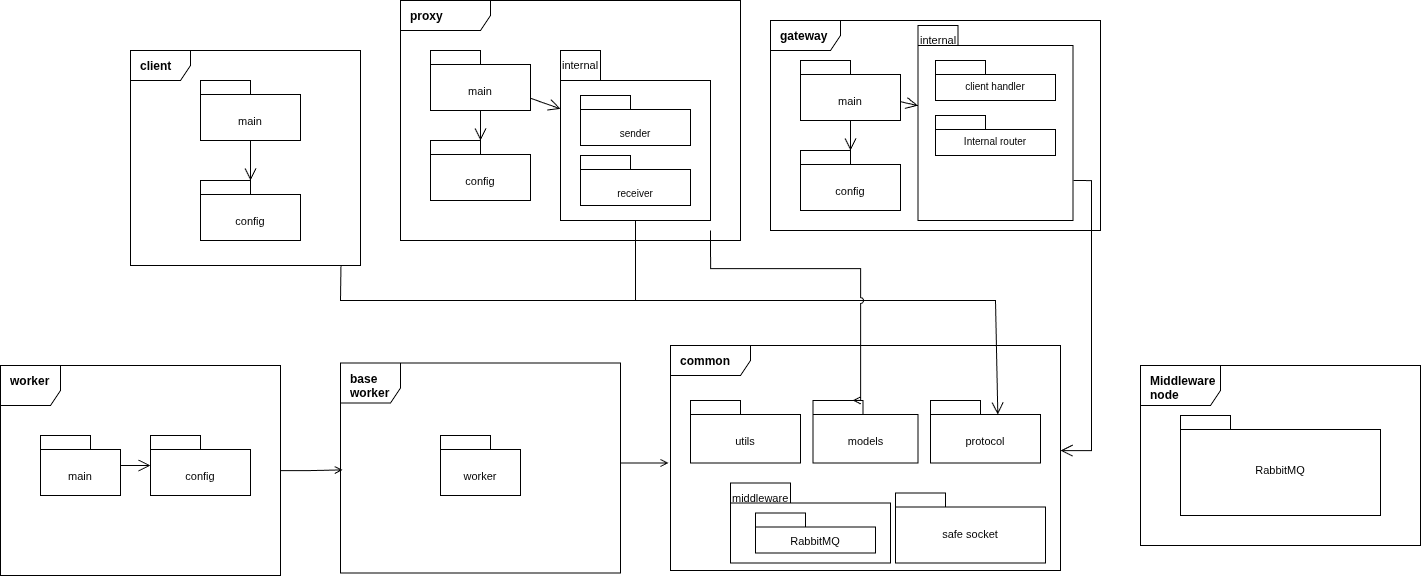

The diagram above was exported from draw.io. Its source (the exported page's mxGraphModel, read from the mxfile embedded in the PNG):
<mxGraphModel dx="1775" dy="1093" grid="1" gridSize="10" guides="1" tooltips="1" connect="1" arrows="1" fold="1" page="1" pageScale="1" pageWidth="2000" pageHeight="1400" math="0" shadow="0">
  <root>
    <mxCell id="0" />
    <mxCell id="1" parent="0" />
    <mxCell id="2" parent="1" style="shape=umlFrame;fontStyle=1;tabWidth=70;tabHeight=30;tabPosition=left;fillColor=#ffffff;strokeColor=#000000;align=left;verticalAlign=top;whiteSpace=wrap;html=1;fontSize=12;spacingLeft=8;spacingTop=2;" value="client" vertex="1">
      <mxGeometry height="215" width="230" x="190" y="130" as="geometry" />
    </mxCell>
    <mxCell id="61" edge="1" parent="1" source="2" style="endArrow=open;endFill=0;endSize=10;html=1;rounded=0;strokeColor=#000000;entryX=0.612;entryY=0.226;entryDx=0;entryDy=0;entryPerimeter=0;exitX=0.915;exitY=1.003;exitDx=0;exitDy=0;exitPerimeter=0;jumpStyle=arc;" target="57" value="">
      <mxGeometry relative="1" as="geometry">
        <Array as="points">
          <mxPoint x="400" y="380" />
          <mxPoint x="700" y="380" />
          <mxPoint x="1055" y="380" />
        </Array>
        <mxPoint x="400" y="350" as="sourcePoint" />
        <mxPoint x="1055.24" y="510.2100000000001" as="targetPoint" />
      </mxGeometry>
    </mxCell>
    <mxCell id="3" parent="1" style="shape=folder;fontStyle=0;tabWidth=50;tabHeight=14;tabPosition=left;fillColor=#ffffff;strokeColor=#000000;align=center;verticalAlign=top;whiteSpace=wrap;html=1;fontSize=11;spacingTop=2;" value="&lt;div&gt;&lt;br&gt;&lt;/div&gt;&lt;div&gt;&lt;br&gt;&lt;/div&gt;main" vertex="1">
      <mxGeometry height="60" width="100" x="260" y="160" as="geometry" />
    </mxCell>
    <mxCell id="4" parent="1" style="shape=folder;fontStyle=0;tabWidth=50;tabHeight=14;tabPosition=left;fillColor=#ffffff;strokeColor=#000000;align=center;verticalAlign=top;whiteSpace=wrap;html=1;fontSize=11;spacingTop=2;" value="&lt;div&gt;&lt;br&gt;&lt;/div&gt;&lt;div&gt;&lt;br&gt;&lt;/div&gt;config" vertex="1">
      <mxGeometry height="60" width="100" x="260" y="260" as="geometry" />
    </mxCell>
    <mxCell id="9" edge="1" parent="1" source="3" style="endArrow=open;endFill=0;endSize=10;html=1;rounded=0;strokeColor=#000000;" target="4" value="">
      <mxGeometry relative="1" as="geometry" />
    </mxCell>
    <mxCell id="10" parent="1" style="shape=umlFrame;fontStyle=1;tabWidth=90;tabHeight=30;tabPosition=left;fillColor=#ffffff;strokeColor=#000000;align=left;verticalAlign=top;whiteSpace=wrap;html=1;fontSize=12;spacingLeft=8;spacingTop=2;width=90;height=30;" value="proxy" vertex="1">
      <mxGeometry height="240" width="340" x="460" y="80" as="geometry" />
    </mxCell>
    <mxCell id="11" parent="1" style="shape=folder;fontStyle=0;tabWidth=50;tabHeight=14;tabPosition=left;fillColor=#ffffff;strokeColor=#000000;align=center;verticalAlign=top;whiteSpace=wrap;html=1;fontSize=11;spacingTop=2;" value="&lt;div&gt;&lt;br&gt;&lt;/div&gt;&lt;div&gt;&lt;br&gt;&lt;/div&gt;main" vertex="1">
      <mxGeometry height="60" width="100" x="490" y="130" as="geometry" />
    </mxCell>
    <mxCell id="12" parent="1" style="shape=folder;fontStyle=0;tabWidth=50;tabHeight=14;tabPosition=left;fillColor=#ffffff;strokeColor=#000000;align=center;verticalAlign=top;whiteSpace=wrap;html=1;fontSize=11;spacingTop=2;" value="&lt;div&gt;&lt;br&gt;&lt;/div&gt;&lt;div&gt;&lt;br&gt;&lt;/div&gt;config" vertex="1">
      <mxGeometry height="60" width="100" x="490" y="220" as="geometry" />
    </mxCell>
    <mxCell id="13" parent="1" style="shape=folder;fontStyle=0;tabWidth=40;tabHeight=30;tabPosition=left;fillColor=#ffffff;strokeColor=#000000;align=left;verticalAlign=top;whiteSpace=wrap;html=1;fontSize=11;spacingTop=2;" value="internal" vertex="1">
      <mxGeometry height="170" width="150" x="620" y="130" as="geometry" />
    </mxCell>
    <mxCell id="14" parent="1" style="shape=folder;fontStyle=0;tabWidth=50;tabHeight=14;tabPosition=left;fillColor=#ffffff;strokeColor=#000000;align=center;verticalAlign=top;whiteSpace=wrap;html=1;fontSize=10;spacingTop=2;" value="&lt;div&gt;&lt;br&gt;&lt;/div&gt;&lt;div&gt;&lt;br&gt;&lt;/div&gt;sender" vertex="1">
      <mxGeometry height="50" width="110" x="640" y="175" as="geometry" />
    </mxCell>
    <mxCell id="15" parent="1" style="shape=folder;fontStyle=0;tabWidth=50;tabHeight=14;tabPosition=left;fillColor=#ffffff;strokeColor=#000000;align=center;verticalAlign=top;whiteSpace=wrap;html=1;fontSize=10;spacingTop=2;" value="&lt;div&gt;&lt;br&gt;&lt;/div&gt;&lt;div&gt;&lt;br&gt;&lt;/div&gt;receiver" vertex="1">
      <mxGeometry height="50" width="110" x="640" y="235" as="geometry" />
    </mxCell>
    <mxCell id="5AUTu9oCSE_4yTs7rqUF-69" edge="1" parent="1" source="13" style="edgeStyle=orthogonalEdgeStyle;rounded=0;orthogonalLoop=1;jettySize=auto;html=1;exitX=0.5;exitY=1;exitDx=0;exitDy=0;exitPerimeter=0;endArrow=none;endFill=0;jumpStyle=arc;">
      <mxGeometry relative="1" as="geometry">
        <mxPoint x="695" y="380" as="targetPoint" />
      </mxGeometry>
    </mxCell>
    <mxCell id="16" edge="1" parent="1" source="11" style="endArrow=open;endFill=0;endSize=10;html=1;rounded=0;strokeColor=#000000;" target="13" value="">
      <mxGeometry relative="1" as="geometry" />
    </mxCell>
    <mxCell id="17" edge="1" parent="1" source="11" style="endArrow=open;endFill=0;endSize=10;html=1;rounded=0;strokeColor=#000000;" target="12" value="">
      <mxGeometry relative="1" as="geometry" />
    </mxCell>
    <mxCell id="18" parent="1" style="shape=umlFrame;fontStyle=1;tabWidth=70;tabHeight=30;tabPosition=left;fillColor=#ffffff;strokeColor=#000000;align=left;verticalAlign=top;whiteSpace=wrap;html=1;fontSize=12;spacingLeft=8;spacingTop=2;width=70;height=30;" value="gateway" vertex="1">
      <mxGeometry height="210" width="330" x="830" y="100" as="geometry" />
    </mxCell>
    <mxCell id="19" parent="1" style="shape=folder;fontStyle=0;tabWidth=50;tabHeight=14;tabPosition=left;fillColor=#ffffff;strokeColor=#000000;align=center;verticalAlign=top;whiteSpace=wrap;html=1;fontSize=11;spacingTop=2;" value="&lt;div&gt;&lt;br&gt;&lt;/div&gt;&lt;div&gt;&lt;br&gt;&lt;/div&gt;main" vertex="1">
      <mxGeometry height="60" width="100" x="860" y="140" as="geometry" />
    </mxCell>
    <mxCell id="20" parent="1" style="shape=folder;fontStyle=0;tabWidth=50;tabHeight=14;tabPosition=left;fillColor=#ffffff;strokeColor=#000000;align=center;verticalAlign=top;whiteSpace=wrap;html=1;fontSize=11;spacingTop=2;" value="&lt;div&gt;&lt;br&gt;&lt;/div&gt;&lt;div&gt;&lt;br&gt;&lt;/div&gt;config" vertex="1">
      <mxGeometry height="60" width="100" x="860" y="230" as="geometry" />
    </mxCell>
    <mxCell id="21" parent="1" style="shape=folder;fontStyle=0;tabWidth=40;tabHeight=20;tabPosition=left;fillColor=#ffffff;strokeColor=#000000;align=left;verticalAlign=top;whiteSpace=wrap;html=1;fontSize=11;spacingTop=2;" value="internal" vertex="1">
      <mxGeometry height="195" width="155" x="977.5" y="105" as="geometry" />
    </mxCell>
    <mxCell id="26" edge="1" parent="1" source="19" style="endArrow=open;endFill=0;endSize=10;html=1;rounded=0;strokeColor=#000000;" target="21" value="">
      <mxGeometry relative="1" as="geometry" />
    </mxCell>
    <mxCell id="27" edge="1" parent="1" source="19" style="endArrow=open;endFill=0;endSize=10;html=1;rounded=0;strokeColor=#000000;" target="20" value="">
      <mxGeometry relative="1" as="geometry" />
    </mxCell>
    <mxCell id="34" parent="1" style="shape=umlFrame;fontStyle=1;tabWidth=80;tabHeight=30;tabPosition=left;fillColor=#ffffff;strokeColor=#000000;align=left;verticalAlign=top;whiteSpace=wrap;html=1;fontSize=12;spacingLeft=8;spacingTop=2;width=60;height=40;" value="base worker" vertex="1">
      <mxGeometry height="210" width="280" x="400" y="442.5" as="geometry" />
    </mxCell>
    <mxCell id="35" parent="1" style="shape=folder;fontStyle=0;tabWidth=50;tabHeight=14;tabPosition=left;fillColor=#ffffff;strokeColor=#000000;align=center;verticalAlign=top;whiteSpace=wrap;html=1;fontSize=11;spacingTop=2;" value="&lt;div&gt;&lt;br&gt;&lt;/div&gt;&lt;div&gt;&lt;span style=&quot;background-color: transparent; color: light-dark(rgb(0, 0, 0), rgb(255, 255, 255));&quot;&gt;&lt;br&gt;&lt;/span&gt;&lt;/div&gt;&lt;div&gt;worker&lt;/div&gt;" vertex="1">
      <mxGeometry height="60" width="80" x="500" y="515" as="geometry" />
    </mxCell>
    <mxCell id="56" parent="1" style="shape=folder;fontStyle=0;tabWidth=50;tabHeight=14;tabPosition=left;fillColor=#ffffff;strokeColor=#000000;align=center;verticalAlign=top;whiteSpace=wrap;html=1;fontSize=11;spacingTop=2;" value="&lt;div&gt;&lt;br&gt;&lt;/div&gt;&lt;div&gt;&lt;br&gt;&lt;/div&gt;models" vertex="1">
      <mxGeometry height="62.5" width="105" x="872.5" y="480" as="geometry" />
    </mxCell>
    <mxCell id="55" parent="1" style="shape=umlFrame;fontStyle=1;tabWidth=70;tabHeight=30;tabPosition=left;fillColor=#ffffff;strokeColor=#000000;align=left;verticalAlign=top;whiteSpace=wrap;html=1;fontSize=12;spacingLeft=8;spacingTop=2;width=80;height=30;" value="common" vertex="1">
      <mxGeometry height="225" width="390" x="730" y="425" as="geometry" />
    </mxCell>
    <mxCell id="2Oi3KB1lzMuWFiuGUn88-71" edge="1" parent="1" source="55" style="edgeStyle=orthogonalEdgeStyle;rounded=0;orthogonalLoop=1;jettySize=auto;html=1;endArrow=none;endFill=0;startArrow=open;startFill=0;jumpStyle=arc;exitX=0.467;exitY=0.244;exitDx=0;exitDy=0;exitPerimeter=0;">
      <mxGeometry relative="1" as="geometry">
        <Array as="points">
          <mxPoint x="920" y="348" />
          <mxPoint x="770" y="348" />
        </Array>
        <mxPoint x="922.5" y="470" as="sourcePoint" />
        <mxPoint x="770" y="310" as="targetPoint" />
      </mxGeometry>
    </mxCell>
    <mxCell id="57" parent="1" style="shape=folder;fontStyle=0;tabWidth=50;tabHeight=14;tabPosition=left;fillColor=#ffffff;strokeColor=#000000;align=center;verticalAlign=top;whiteSpace=wrap;html=1;fontSize=11;spacingTop=2;" value="&lt;div&gt;&lt;br&gt;&lt;/div&gt;&lt;br&gt;&lt;div&gt;protocol&lt;div&gt;&lt;br&gt;&lt;/div&gt;&lt;/div&gt;" vertex="1">
      <mxGeometry height="62.5" width="110" x="990" y="480" as="geometry" />
    </mxCell>
    <mxCell id="66" parent="1" style="shape=umlFrame;fontStyle=1;tabWidth=110;tabHeight=30;tabPosition=left;fillColor=#ffffff;strokeColor=#000000;align=left;verticalAlign=top;whiteSpace=wrap;html=1;fontSize=12;spacingLeft=8;spacingTop=2;width=80;height=40;" value="Middleware node" vertex="1">
      <mxGeometry height="180" width="280" x="1200" y="445" as="geometry" />
    </mxCell>
    <mxCell id="67" parent="1" style="shape=folder;fontStyle=0;tabWidth=50;tabHeight=14;tabPosition=left;fillColor=#ffffff;strokeColor=#000000;align=center;verticalAlign=top;whiteSpace=wrap;html=1;fontSize=11;spacingTop=2;" value="&lt;div&gt;&lt;br&gt;&lt;/div&gt;&lt;div&gt;&lt;br&gt;&lt;/div&gt;&lt;div&gt;&lt;br&gt;&lt;/div&gt;RabbitMQ" vertex="1">
      <mxGeometry height="100" width="200" x="1240" y="495" as="geometry" />
    </mxCell>
    <mxCell id="xkRQtCK8AoYIwerfmJK9-73" parent="1" style="shape=folder;fontStyle=0;tabWidth=60;tabHeight=20;tabPosition=left;fillColor=#ffffff;strokeColor=#000000;align=left;verticalAlign=top;whiteSpace=wrap;html=1;fontSize=11;spacingTop=2;movable=1;resizable=1;rotatable=1;deletable=1;editable=1;locked=0;connectable=1;" value="&lt;div&gt;&lt;span style=&quot;background-color: transparent; color: light-dark(rgb(0, 0, 0), rgb(255, 255, 255));&quot;&gt;middleware&lt;/span&gt;&lt;/div&gt;" vertex="1">
      <mxGeometry height="80" width="160" x="790" y="562.5" as="geometry" />
    </mxCell>
    <mxCell id="5AUTu9oCSE_4yTs7rqUF-81" parent="1" style="shape=folder;fontStyle=0;tabWidth=50;tabHeight=14;tabPosition=left;fillColor=#ffffff;strokeColor=#000000;align=center;verticalAlign=top;whiteSpace=wrap;html=1;fontSize=11;spacingTop=2;movable=1;resizable=1;rotatable=1;deletable=1;editable=1;locked=0;connectable=1;" value="&lt;br&gt;&lt;div&gt;RabbitMQ&lt;/div&gt;" vertex="1">
      <mxGeometry height="40" width="120" x="815" y="592.5" as="geometry" />
    </mxCell>
    <mxCell id="GsA5wP7sPZIzxO1ZmqcU-69" edge="1" parent="1" source="21" style="edgeStyle=orthogonalEdgeStyle;rounded=0;orthogonalLoop=1;jettySize=auto;html=1;exitX=0.5;exitY=1;exitDx=0;exitDy=0;exitPerimeter=0;" target="21">
      <mxGeometry relative="1" as="geometry" />
    </mxCell>
    <mxCell id="GsA5wP7sPZIzxO1ZmqcU-70" edge="1" parent="1" style="edgeStyle=orthogonalEdgeStyle;rounded=0;orthogonalLoop=1;jettySize=auto;html=1;endArrow=open;endFill=0;endSize=10;">
      <mxGeometry relative="1" as="geometry">
        <Array as="points">
          <mxPoint x="1151" y="260" />
          <mxPoint x="1151" y="530" />
          <mxPoint x="1120" y="530" />
        </Array>
        <mxPoint x="1133.25" y="260" as="sourcePoint" />
        <mxPoint x="1120" y="530" as="targetPoint" />
      </mxGeometry>
    </mxCell>
    <mxCell id="GsA5wP7sPZIzxO1ZmqcU-71" parent="1" style="shape=folder;fontStyle=0;tabWidth=50;tabHeight=14;tabPosition=left;fillColor=#ffffff;strokeColor=#000000;align=center;verticalAlign=top;whiteSpace=wrap;html=1;fontSize=10;spacingTop=2;" value="&lt;div&gt;&lt;br&gt;&lt;/div&gt;&lt;div&gt;Internal router&lt;/div&gt;" vertex="1">
      <mxGeometry height="40" width="120" x="995" y="195" as="geometry" />
    </mxCell>
    <mxCell id="GsA5wP7sPZIzxO1ZmqcU-76" parent="1" style="shape=folder;fontStyle=0;tabWidth=50;tabHeight=14;tabPosition=left;fillColor=#ffffff;strokeColor=#000000;align=center;verticalAlign=top;whiteSpace=wrap;html=1;fontSize=10;spacingTop=2;" value="&lt;div&gt;&lt;br&gt;&lt;/div&gt;&lt;div&gt;client handler&lt;/div&gt;" vertex="1">
      <mxGeometry height="40" width="120" x="995" y="140" as="geometry" />
    </mxCell>
    <mxCell id="2Oi3KB1lzMuWFiuGUn88-67" parent="1" style="shape=folder;fontStyle=0;tabWidth=50;tabHeight=14;tabPosition=left;fillColor=#ffffff;strokeColor=#000000;align=center;verticalAlign=top;whiteSpace=wrap;html=1;fontSize=11;spacingTop=2;" value="&lt;div&gt;&lt;br&gt;&lt;/div&gt;&lt;div&gt;&lt;br&gt;&lt;/div&gt;&lt;div&gt;safe socket&lt;/div&gt;" vertex="1">
      <mxGeometry height="70" width="150" x="955" y="572.5" as="geometry" />
    </mxCell>
    <mxCell id="2Oi3KB1lzMuWFiuGUn88-74" parent="1" style="shape=umlFrame;fontStyle=1;tabWidth=80;tabHeight=30;tabPosition=left;fillColor=#ffffff;strokeColor=#000000;align=left;verticalAlign=top;whiteSpace=wrap;html=1;fontSize=12;spacingLeft=8;spacingTop=2;width=60;height=40;" value="worker" vertex="1">
      <mxGeometry height="210" width="280" x="60" y="445" as="geometry" />
    </mxCell>
    <mxCell id="2Oi3KB1lzMuWFiuGUn88-75" parent="1" style="shape=folder;fontStyle=0;tabWidth=50;tabHeight=14;tabPosition=left;fillColor=#ffffff;strokeColor=#000000;align=center;verticalAlign=top;whiteSpace=wrap;html=1;fontSize=11;spacingTop=2;" value="&lt;div&gt;&lt;br&gt;&lt;/div&gt;&lt;div&gt;&lt;span style=&quot;background-color: transparent; color: light-dark(rgb(0, 0, 0), rgb(255, 255, 255));&quot;&gt;&lt;br&gt;&lt;/span&gt;&lt;/div&gt;&lt;div&gt;&lt;span style=&quot;background-color: transparent; color: light-dark(rgb(0, 0, 0), rgb(255, 255, 255));&quot;&gt;main&lt;/span&gt;&lt;/div&gt;" vertex="1">
      <mxGeometry height="60" width="80" x="100" y="515" as="geometry" />
    </mxCell>
    <mxCell id="2Oi3KB1lzMuWFiuGUn88-76" parent="1" style="shape=folder;fontStyle=0;tabWidth=50;tabHeight=14;tabPosition=left;fillColor=#ffffff;strokeColor=#000000;align=center;verticalAlign=top;whiteSpace=wrap;html=1;fontSize=11;spacingTop=2;" value="&lt;div&gt;&lt;br&gt;&lt;/div&gt;&lt;div&gt;&lt;br&gt;&lt;/div&gt;config" vertex="1">
      <mxGeometry height="60" width="100" x="210" y="515" as="geometry" />
    </mxCell>
    <mxCell id="2Oi3KB1lzMuWFiuGUn88-77" edge="1" parent="1" source="2Oi3KB1lzMuWFiuGUn88-75" style="endArrow=open;endFill=0;endSize=10;html=1;rounded=0;strokeColor=#000000;" target="2Oi3KB1lzMuWFiuGUn88-76" value="">
      <mxGeometry relative="1" as="geometry" />
    </mxCell>
    <mxCell id="2Oi3KB1lzMuWFiuGUn88-78" edge="1" parent="1" source="2Oi3KB1lzMuWFiuGUn88-74" style="edgeStyle=orthogonalEdgeStyle;rounded=0;orthogonalLoop=1;jettySize=auto;html=1;entryX=0.008;entryY=0.509;entryDx=0;entryDy=0;entryPerimeter=0;endArrow=open;endFill=0;" target="34">
      <mxGeometry relative="1" as="geometry" />
    </mxCell>
    <mxCell id="2Oi3KB1lzMuWFiuGUn88-80" edge="1" parent="1" source="34" style="edgeStyle=orthogonalEdgeStyle;rounded=0;orthogonalLoop=1;jettySize=auto;html=1;entryX=-0.005;entryY=0.522;entryDx=0;entryDy=0;entryPerimeter=0;endArrow=open;endFill=0;" target="55">
      <mxGeometry relative="1" as="geometry">
        <Array as="points">
          <mxPoint x="713" y="542" />
        </Array>
      </mxGeometry>
    </mxCell>
    <mxCell id="2Oi3KB1lzMuWFiuGUn88-85" parent="1" style="shape=folder;fontStyle=0;tabWidth=50;tabHeight=14;tabPosition=left;fillColor=#ffffff;strokeColor=#000000;align=center;verticalAlign=top;whiteSpace=wrap;html=1;fontSize=11;spacingTop=2;" value="&lt;div&gt;&lt;br&gt;&lt;/div&gt;&lt;div&gt;&lt;br&gt;&lt;/div&gt;&lt;div&gt;utils&lt;/div&gt;" vertex="1">
      <mxGeometry height="62.5" width="110" x="750" y="480" as="geometry" />
    </mxCell>
  </root>
</mxGraphModel>